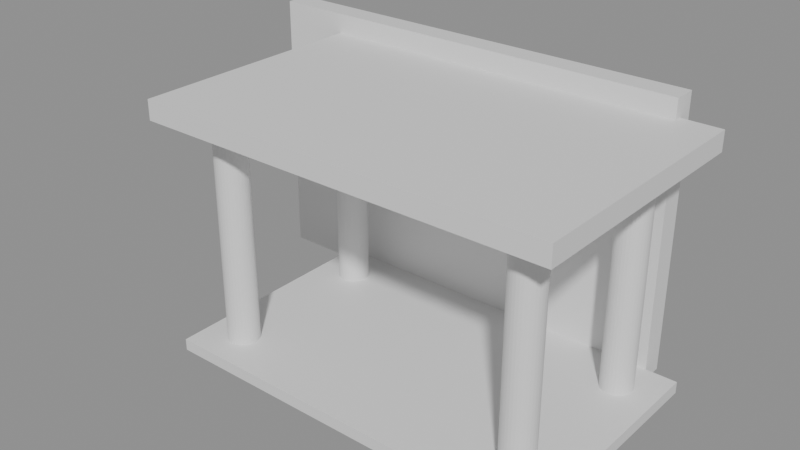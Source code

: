 # Source: e1738_after.blend  (saved by Blender 5.2.44; exported with 4.5.12 LTS)
import bpy
from mathutils import Matrix  # noqa: F401  (used for matrix-valued properties, if any)

bpy.ops.wm.read_factory_settings(use_empty=True)
scene = bpy.context.scene
scene.name = 'Scene'

# ---- materials (node trees are filled in below, after node groups)
mat_ladrillo = bpy.data.materials.new('Ladrillo')
mat_porcelanato = bpy.data.materials.new('Porcelanato')
mat_hormigon = bpy.data.materials.new('Hormigon')

# ---- material node trees
mat_ladrillo.use_nodes = True; mat_ladrillo.node_tree.nodes.clear()
_N = mat_ladrillo.node_tree.nodes; _L = mat_ladrillo.node_tree.links
n0 = _N.new('ShaderNodeBsdfPrincipled'); n0.name = 'Principled BSDF'; n0.location = (-200, 100)
n0.inputs[3].default_value = 1.45
n0.inputs[10].default_value = 0.005
n1 = _N.new('ShaderNodeOutputMaterial'); n1.name = 'Material Output'; n1.location = (200, 100)
_L.new(n0.outputs[0], n1.inputs[0])
n1.is_active_output = True
mat_porcelanato.use_nodes = True; mat_porcelanato.node_tree.nodes.clear()
_N = mat_porcelanato.node_tree.nodes; _L = mat_porcelanato.node_tree.links
n0 = _N.new('ShaderNodeBsdfPrincipled'); n0.name = 'Principled BSDF'; n0.location = (-200, 100)
n0.inputs[3].default_value = 1.45
n0.inputs[10].default_value = 0.005
n1 = _N.new('ShaderNodeOutputMaterial'); n1.name = 'Material Output'; n1.location = (200, 100)
_L.new(n0.outputs[0], n1.inputs[0])
n1.is_active_output = True
mat_hormigon.use_nodes = True; mat_hormigon.node_tree.nodes.clear()
_N = mat_hormigon.node_tree.nodes; _L = mat_hormigon.node_tree.links
n0 = _N.new('ShaderNodeBsdfPrincipled'); n0.name = 'Principled BSDF'; n0.location = (-200, 100)
n0.inputs[3].default_value = 1.45
n0.inputs[10].default_value = 0.005
n1 = _N.new('ShaderNodeOutputMaterial'); n1.name = 'Material Output'; n1.location = (200, 100)
_L.new(n0.outputs[0], n1.inputs[0])
n1.is_active_output = True

# ---- meshes
me_muro_fondo_cuerpo_mesh = bpy.data.meshes.new('Muro_Fondo_Cuerpo_mesh')
me_muro_fondo_cuerpo_mesh.from_pydata([(0.0, 0.0, 0.0), (5.6, 0.0, 0.0), (5.6, 0.3, 0.0), (0.0, 0.3, 0.0), (0.0, 0.0, 3.5), (5.6, 0.0, 3.5), (5.6, 0.3, 3.5), (0.0, 0.3, 3.5)], [], [(0, 1, 2, 3), (4, 5, 6, 7), (0, 1, 5, 4), (1, 2, 6, 5), (2, 3, 7, 6), (3, 0, 4, 7)])
me_muro_fondo_cuerpo_mesh.materials.append(mat_ladrillo)
me_muro_fondo_cuerpo_mesh.update()
me_piso_portico_mesh = bpy.data.meshes.new('Piso_Portico_mesh')
me_piso_portico_mesh.from_pydata([(0.0, 0.0, 0.0), (5.0, 0.0, 0.0), (5.0, 3.0, 0.0), (0.0, 3.0, 0.0), (0.0, 0.0, 0.15), (5.0, 0.0, 0.15), (5.0, 3.0, 0.15), (0.0, 3.0, 0.15)], [], [(0, 3, 2, 1), (4, 5, 6, 7), (1, 2, 6, 5), (3, 0, 4, 7), (2, 3, 7, 6), (0, 1, 5, 4)])
me_piso_portico_mesh.materials.append(mat_porcelanato)
me_piso_portico_mesh.update()
me_techo_portico_mesh = bpy.data.meshes.new('Techo_Portico_mesh')
me_techo_portico_mesh.from_pydata([(0.0, 0.0, 0.0), (5.2, 0.0, 0.0), (5.2, 3.2, 0.0), (0.0, 3.2, 0.0), (0.0, 0.0, 0.25), (5.2, 0.0, 0.25), (5.2, 3.2, 0.25), (0.0, 3.2, 0.25)], [], [(0, 3, 2, 1), (4, 5, 6, 7), (1, 2, 6, 5), (3, 0, 4, 7), (2, 3, 7, 6), (0, 1, 5, 4)])
me_techo_portico_mesh.materials.append(mat_hormigon)
me_techo_portico_mesh.update()
me_col_ne_mesh = bpy.data.meshes.new('Col_NE_mesh')
me_col_ne_mesh.from_pydata([(0.0, 0.2, 0.0), (0.0, 0.2, 2.85), (0.03902, 0.1962, 0.0), (0.03902, 0.1962, 2.85), (0.07654, 0.1848, 0.0), (0.07654, 0.1848, 2.85), (0.1111, 0.1663, 0.0), (0.1111, 0.1663, 2.85), (0.1414, 0.1414, 0.0), (0.1414, 0.1414, 2.85), (0.1663, 0.1111, 0.0), (0.1663, 0.1111, 2.85), (0.1848, 0.07654, 0.0), (0.1848, 0.07654, 2.85), (0.1962, 0.03902, 0.0), (0.1962, 0.03902, 2.85), (0.2, 0.0, 0.0), (0.2, 0.0, 2.85), (0.1962, -0.03902, 0.0), (0.1962, -0.03902, 2.85), (0.1848, -0.07654, 0.0), (0.1848, -0.07654, 2.85), (0.1663, -0.1111, 0.0), (0.1663, -0.1111, 2.85), (0.1414, -0.1414, 0.0), (0.1414, -0.1414, 2.85), (0.1111, -0.1663, 0.0), (0.1111, -0.1663, 2.85), (0.07654, -0.1848, 0.0), (0.07654, -0.1848, 2.85), (0.03902, -0.1962, 0.0), (0.03902, -0.1962, 2.85), (0.0, -0.2, 0.0), (0.0, -0.2, 2.85), (-0.03902, -0.1962, 0.0), (-0.03902, -0.1962, 2.85), (-0.07654, -0.1848, 0.0), (-0.07654, -0.1848, 2.85), (-0.1111, -0.1663, 0.0), (-0.1111, -0.1663, 2.85), (-0.1414, -0.1414, 0.0), (-0.1414, -0.1414, 2.85), (-0.1663, -0.1111, 0.0), (-0.1663, -0.1111, 2.85), (-0.1848, -0.07654, 0.0), (-0.1848, -0.07654, 2.85), (-0.1962, -0.03902, 0.0), (-0.1962, -0.03902, 2.85), (-0.2, 0.0, 0.0), (-0.2, 0.0, 2.85), (-0.1962, 0.03902, 0.0), (-0.1962, 0.03902, 2.85), (-0.1848, 0.07654, 0.0), (-0.1848, 0.07654, 2.85), (-0.1663, 0.1111, 0.0), (-0.1663, 0.1111, 2.85), (-0.1414, 0.1414, 0.0), (-0.1414, 0.1414, 2.85), (-0.1111, 0.1663, 0.0), (-0.1111, 0.1663, 2.85), (-0.07654, 0.1848, 0.0), (-0.07654, 0.1848, 2.85), (-0.03902, 0.1962, 0.0), (-0.03902, 0.1962, 2.85)], [], [(0, 1, 3, 2), (2, 3, 5, 4), (4, 5, 7, 6), (6, 7, 9, 8), (8, 9, 11, 10), (10, 11, 13, 12), (12, 13, 15, 14), (14, 15, 17, 16), (16, 17, 19, 18), (18, 19, 21, 20), (20, 21, 23, 22), (22, 23, 25, 24), (24, 25, 27, 26), (26, 27, 29, 28), (28, 29, 31, 30), (30, 31, 33, 32), (32, 33, 35, 34), (34, 35, 37, 36), (36, 37, 39, 38), (38, 39, 41, 40), (40, 41, 43, 42), (42, 43, 45, 44), (44, 45, 47, 46), (46, 47, 49, 48), (48, 49, 51, 50), (50, 51, 53, 52), (52, 53, 55, 54), (54, 55, 57, 56), (56, 57, 59, 58), (58, 59, 61, 60), (3, 1, 63, 61, 59, 57, 55, 53, 51, 49, 47, 45, 43, 41, 39, 37, 35, 33, 31, 29, 27, 25, 23, 21, 19, 17, 15, 13, 11, 9, 7, 5), (60, 61, 63, 62), (62, 63, 1, 0), (0, 2, 4, 6, 8, 10, 12, 14, 16, 18, 20, 22, 24, 26, 28, 30, 32, 34, 36, 38, 40, 42, 44, 46, 48, 50, 52, 54, 56, 58, 60, 62)])
me_col_ne_mesh.materials.append(mat_hormigon)
me_col_ne_mesh.update()
me_col_no_mesh = bpy.data.meshes.new('Col_NO_mesh')
me_col_no_mesh.from_pydata([(0.0, 0.2, 0.0), (0.0, 0.2, 2.85), (0.03902, 0.1962, 0.0), (0.03902, 0.1962, 2.85), (0.07654, 0.1848, 0.0), (0.07654, 0.1848, 2.85), (0.1111, 0.1663, 0.0), (0.1111, 0.1663, 2.85), (0.1414, 0.1414, 0.0), (0.1414, 0.1414, 2.85), (0.1663, 0.1111, 0.0), (0.1663, 0.1111, 2.85), (0.1848, 0.07654, 0.0), (0.1848, 0.07654, 2.85), (0.1962, 0.03902, 0.0), (0.1962, 0.03902, 2.85), (0.2, 0.0, 0.0), (0.2, 0.0, 2.85), (0.1962, -0.03902, 0.0), (0.1962, -0.03902, 2.85), (0.1848, -0.07654, 0.0), (0.1848, -0.07654, 2.85), (0.1663, -0.1111, 0.0), (0.1663, -0.1111, 2.85), (0.1414, -0.1414, 0.0), (0.1414, -0.1414, 2.85), (0.1111, -0.1663, 0.0), (0.1111, -0.1663, 2.85), (0.07654, -0.1848, 0.0), (0.07654, -0.1848, 2.85), (0.03902, -0.1962, 0.0), (0.03902, -0.1962, 2.85), (0.0, -0.2, 0.0), (0.0, -0.2, 2.85), (-0.03902, -0.1962, 0.0), (-0.03902, -0.1962, 2.85), (-0.07654, -0.1848, 0.0), (-0.07654, -0.1848, 2.85), (-0.1111, -0.1663, 0.0), (-0.1111, -0.1663, 2.85), (-0.1414, -0.1414, 0.0), (-0.1414, -0.1414, 2.85), (-0.1663, -0.1111, 0.0), (-0.1663, -0.1111, 2.85), (-0.1848, -0.07654, 0.0), (-0.1848, -0.07654, 2.85), (-0.1962, -0.03902, 0.0), (-0.1962, -0.03902, 2.85), (-0.2, 0.0, 0.0), (-0.2, 0.0, 2.85), (-0.1962, 0.03902, 0.0), (-0.1962, 0.03902, 2.85), (-0.1848, 0.07654, 0.0), (-0.1848, 0.07654, 2.85), (-0.1663, 0.1111, 0.0), (-0.1663, 0.1111, 2.85), (-0.1414, 0.1414, 0.0), (-0.1414, 0.1414, 2.85), (-0.1111, 0.1663, 0.0), (-0.1111, 0.1663, 2.85), (-0.07654, 0.1848, 0.0), (-0.07654, 0.1848, 2.85), (-0.03902, 0.1962, 0.0), (-0.03902, 0.1962, 2.85)], [], [(0, 1, 3, 2), (2, 3, 5, 4), (4, 5, 7, 6), (6, 7, 9, 8), (8, 9, 11, 10), (10, 11, 13, 12), (12, 13, 15, 14), (14, 15, 17, 16), (16, 17, 19, 18), (18, 19, 21, 20), (20, 21, 23, 22), (22, 23, 25, 24), (24, 25, 27, 26), (26, 27, 29, 28), (28, 29, 31, 30), (30, 31, 33, 32), (32, 33, 35, 34), (34, 35, 37, 36), (36, 37, 39, 38), (38, 39, 41, 40), (40, 41, 43, 42), (42, 43, 45, 44), (44, 45, 47, 46), (46, 47, 49, 48), (48, 49, 51, 50), (50, 51, 53, 52), (52, 53, 55, 54), (54, 55, 57, 56), (56, 57, 59, 58), (58, 59, 61, 60), (3, 1, 63, 61, 59, 57, 55, 53, 51, 49, 47, 45, 43, 41, 39, 37, 35, 33, 31, 29, 27, 25, 23, 21, 19, 17, 15, 13, 11, 9, 7, 5), (60, 61, 63, 62), (62, 63, 1, 0), (0, 2, 4, 6, 8, 10, 12, 14, 16, 18, 20, 22, 24, 26, 28, 30, 32, 34, 36, 38, 40, 42, 44, 46, 48, 50, 52, 54, 56, 58, 60, 62)])
me_col_no_mesh.materials.append(mat_hormigon)
me_col_no_mesh.update()
me_col_se_mesh = bpy.data.meshes.new('Col_SE_mesh')
me_col_se_mesh.from_pydata([(0.0, 0.2, 0.0), (0.0, 0.2, 2.85), (0.03902, 0.1962, 0.0), (0.03902, 0.1962, 2.85), (0.07654, 0.1848, 0.0), (0.07654, 0.1848, 2.85), (0.1111, 0.1663, 0.0), (0.1111, 0.1663, 2.85), (0.1414, 0.1414, 0.0), (0.1414, 0.1414, 2.85), (0.1663, 0.1111, 0.0), (0.1663, 0.1111, 2.85), (0.1848, 0.07654, 0.0), (0.1848, 0.07654, 2.85), (0.1962, 0.03902, 0.0), (0.1962, 0.03902, 2.85), (0.2, 0.0, 0.0), (0.2, 0.0, 2.85), (0.1962, -0.03902, 0.0), (0.1962, -0.03902, 2.85), (0.1848, -0.07654, 0.0), (0.1848, -0.07654, 2.85), (0.1663, -0.1111, 0.0), (0.1663, -0.1111, 2.85), (0.1414, -0.1414, 0.0), (0.1414, -0.1414, 2.85), (0.1111, -0.1663, 0.0), (0.1111, -0.1663, 2.85), (0.07654, -0.1848, 0.0), (0.07654, -0.1848, 2.85), (0.03902, -0.1962, 0.0), (0.03902, -0.1962, 2.85), (0.0, -0.2, 0.0), (0.0, -0.2, 2.85), (-0.03902, -0.1962, 0.0), (-0.03902, -0.1962, 2.85), (-0.07654, -0.1848, 0.0), (-0.07654, -0.1848, 2.85), (-0.1111, -0.1663, 0.0), (-0.1111, -0.1663, 2.85), (-0.1414, -0.1414, 0.0), (-0.1414, -0.1414, 2.85), (-0.1663, -0.1111, 0.0), (-0.1663, -0.1111, 2.85), (-0.1848, -0.07654, 0.0), (-0.1848, -0.07654, 2.85), (-0.1962, -0.03902, 0.0), (-0.1962, -0.03902, 2.85), (-0.2, 0.0, 0.0), (-0.2, 0.0, 2.85), (-0.1962, 0.03902, 0.0), (-0.1962, 0.03902, 2.85), (-0.1848, 0.07654, 0.0), (-0.1848, 0.07654, 2.85), (-0.1663, 0.1111, 0.0), (-0.1663, 0.1111, 2.85), (-0.1414, 0.1414, 0.0), (-0.1414, 0.1414, 2.85), (-0.1111, 0.1663, 0.0), (-0.1111, 0.1663, 2.85), (-0.07654, 0.1848, 0.0), (-0.07654, 0.1848, 2.85), (-0.03902, 0.1962, 0.0), (-0.03902, 0.1962, 2.85)], [], [(0, 1, 3, 2), (2, 3, 5, 4), (4, 5, 7, 6), (6, 7, 9, 8), (8, 9, 11, 10), (10, 11, 13, 12), (12, 13, 15, 14), (14, 15, 17, 16), (16, 17, 19, 18), (18, 19, 21, 20), (20, 21, 23, 22), (22, 23, 25, 24), (24, 25, 27, 26), (26, 27, 29, 28), (28, 29, 31, 30), (30, 31, 33, 32), (32, 33, 35, 34), (34, 35, 37, 36), (36, 37, 39, 38), (38, 39, 41, 40), (40, 41, 43, 42), (42, 43, 45, 44), (44, 45, 47, 46), (46, 47, 49, 48), (48, 49, 51, 50), (50, 51, 53, 52), (52, 53, 55, 54), (54, 55, 57, 56), (56, 57, 59, 58), (58, 59, 61, 60), (3, 1, 63, 61, 59, 57, 55, 53, 51, 49, 47, 45, 43, 41, 39, 37, 35, 33, 31, 29, 27, 25, 23, 21, 19, 17, 15, 13, 11, 9, 7, 5), (60, 61, 63, 62), (62, 63, 1, 0), (0, 2, 4, 6, 8, 10, 12, 14, 16, 18, 20, 22, 24, 26, 28, 30, 32, 34, 36, 38, 40, 42, 44, 46, 48, 50, 52, 54, 56, 58, 60, 62)])
me_col_se_mesh.materials.append(mat_hormigon)
me_col_se_mesh.update()
me_col_so_mesh = bpy.data.meshes.new('Col_SO_mesh')
me_col_so_mesh.from_pydata([(0.0, 0.2, 0.0), (0.0, 0.2, 2.85), (0.03902, 0.1962, 0.0), (0.03902, 0.1962, 2.85), (0.07654, 0.1848, 0.0), (0.07654, 0.1848, 2.85), (0.1111, 0.1663, 0.0), (0.1111, 0.1663, 2.85), (0.1414, 0.1414, 0.0), (0.1414, 0.1414, 2.85), (0.1663, 0.1111, 0.0), (0.1663, 0.1111, 2.85), (0.1848, 0.07654, 0.0), (0.1848, 0.07654, 2.85), (0.1962, 0.03902, 0.0), (0.1962, 0.03902, 2.85), (0.2, 0.0, 0.0), (0.2, 0.0, 2.85), (0.1962, -0.03902, 0.0), (0.1962, -0.03902, 2.85), (0.1848, -0.07654, 0.0), (0.1848, -0.07654, 2.85), (0.1663, -0.1111, 0.0), (0.1663, -0.1111, 2.85), (0.1414, -0.1414, 0.0), (0.1414, -0.1414, 2.85), (0.1111, -0.1663, 0.0), (0.1111, -0.1663, 2.85), (0.07654, -0.1848, 0.0), (0.07654, -0.1848, 2.85), (0.03902, -0.1962, 0.0), (0.03902, -0.1962, 2.85), (0.0, -0.2, 0.0), (0.0, -0.2, 2.85), (-0.03902, -0.1962, 0.0), (-0.03902, -0.1962, 2.85), (-0.07654, -0.1848, 0.0), (-0.07654, -0.1848, 2.85), (-0.1111, -0.1663, 0.0), (-0.1111, -0.1663, 2.85), (-0.1414, -0.1414, 0.0), (-0.1414, -0.1414, 2.85), (-0.1663, -0.1111, 0.0), (-0.1663, -0.1111, 2.85), (-0.1848, -0.07654, 0.0), (-0.1848, -0.07654, 2.85), (-0.1962, -0.03902, 0.0), (-0.1962, -0.03902, 2.85), (-0.2, 0.0, 0.0), (-0.2, 0.0, 2.85), (-0.1962, 0.03902, 0.0), (-0.1962, 0.03902, 2.85), (-0.1848, 0.07654, 0.0), (-0.1848, 0.07654, 2.85), (-0.1663, 0.1111, 0.0), (-0.1663, 0.1111, 2.85), (-0.1414, 0.1414, 0.0), (-0.1414, 0.1414, 2.85), (-0.1111, 0.1663, 0.0), (-0.1111, 0.1663, 2.85), (-0.07654, 0.1848, 0.0), (-0.07654, 0.1848, 2.85), (-0.03902, 0.1962, 0.0), (-0.03902, 0.1962, 2.85)], [], [(0, 1, 3, 2), (2, 3, 5, 4), (4, 5, 7, 6), (6, 7, 9, 8), (8, 9, 11, 10), (10, 11, 13, 12), (12, 13, 15, 14), (14, 15, 17, 16), (16, 17, 19, 18), (18, 19, 21, 20), (20, 21, 23, 22), (22, 23, 25, 24), (24, 25, 27, 26), (26, 27, 29, 28), (28, 29, 31, 30), (30, 31, 33, 32), (32, 33, 35, 34), (34, 35, 37, 36), (36, 37, 39, 38), (38, 39, 41, 40), (40, 41, 43, 42), (42, 43, 45, 44), (44, 45, 47, 46), (46, 47, 49, 48), (48, 49, 51, 50), (50, 51, 53, 52), (52, 53, 55, 54), (54, 55, 57, 56), (56, 57, 59, 58), (58, 59, 61, 60), (3, 1, 63, 61, 59, 57, 55, 53, 51, 49, 47, 45, 43, 41, 39, 37, 35, 33, 31, 29, 27, 25, 23, 21, 19, 17, 15, 13, 11, 9, 7, 5), (60, 61, 63, 62), (62, 63, 1, 0), (0, 2, 4, 6, 8, 10, 12, 14, 16, 18, 20, 22, 24, 26, 28, 30, 32, 34, 36, 38, 40, 42, 44, 46, 48, 50, 52, 54, 56, 58, 60, 62)])
me_col_so_mesh.materials.append(mat_hormigon)
me_col_so_mesh.update()

# ---- objects
ob_muro_fondo = bpy.data.objects.new('Muro_Fondo', None)
ob_muro_fondo_cuerpo = bpy.data.objects.new('Muro_Fondo_Cuerpo', me_muro_fondo_cuerpo_mesh)
ob_piso_portico_solido = bpy.data.objects.new('Piso_Portico_Solido', me_piso_portico_mesh)
ob_piso_portico = bpy.data.objects.new('Piso_Portico', None)
ob_techo_portico_solido = bpy.data.objects.new('Techo_Portico_Solido', me_techo_portico_mesh)
ob_techo_portico = bpy.data.objects.new('Techo_Portico', None)
ob_col_ne = bpy.data.objects.new('Col_NE', None)
ob_col_ne_cuerpo = bpy.data.objects.new('Col_NE_Cuerpo', me_col_ne_mesh)
ob_col_no = bpy.data.objects.new('Col_NO', None)
ob_col_no_cuerpo = bpy.data.objects.new('Col_NO_Cuerpo', me_col_no_mesh)
ob_col_se = bpy.data.objects.new('Col_SE', None)
ob_col_se_cuerpo = bpy.data.objects.new('Col_SE_Cuerpo', me_col_se_mesh)
ob_col_so = bpy.data.objects.new('Col_SO', None)
ob_col_so_cuerpo = bpy.data.objects.new('Col_SO_Cuerpo', me_col_so_mesh)

# ---- transforms, parenting, visibility, modifiers, constraints
ob_muro_fondo.location = (-1.0, 3.0, 0.0)
ob_muro_fondo.empty_display_type = 'ARROWS'
ob_muro_fondo_cuerpo.parent = ob_muro_fondo
ob_muro_fondo_cuerpo.location = (0.0, 0.0, 0.0)
ob_piso_portico_solido.parent = ob_piso_portico
ob_piso_portico_solido.location = (0.0, 0.0, 0.0)
ob_piso_portico.location = (0.0, 0.0, 0.0)
ob_piso_portico.empty_display_type = 'ARROWS'
ob_techo_portico_solido.parent = ob_techo_portico
ob_techo_portico_solido.location = (0.0, 0.0, 0.0)
ob_techo_portico.location = (-0.1, -0.1, 3.0)
ob_techo_portico.empty_display_type = 'ARROWS'
ob_col_ne.location = (0.5, 0.5, 0.15)
ob_col_ne.empty_display_type = 'ARROWS'
ob_col_ne_cuerpo.parent = ob_col_ne
ob_col_ne_cuerpo.location = (0.0, 0.0, 0.0)
ob_col_no.location = (4.5, 0.5, 0.15)
ob_col_no.empty_display_type = 'ARROWS'
ob_col_no_cuerpo.parent = ob_col_no
ob_col_no_cuerpo.location = (0.0, 0.0, 0.0)
ob_col_se.location = (0.5, 2.5, 0.15)
ob_col_se.empty_display_type = 'ARROWS'
ob_col_se_cuerpo.parent = ob_col_se
ob_col_se_cuerpo.location = (0.0, 0.0, 0.0)
ob_col_so.location = (4.5, 2.5, 0.15)
ob_col_so.empty_display_type = 'ARROWS'
ob_col_so_cuerpo.parent = ob_col_so
ob_col_so_cuerpo.location = (0.0, 0.0, 0.0)

# ---- collection membership
scene.collection.objects.link(ob_muro_fondo)
scene.collection.objects.link(ob_muro_fondo_cuerpo)
scene.collection.objects.link(ob_piso_portico_solido)
scene.collection.objects.link(ob_piso_portico)
scene.collection.objects.link(ob_techo_portico_solido)
scene.collection.objects.link(ob_techo_portico)
scene.collection.objects.link(ob_col_ne)
scene.collection.objects.link(ob_col_ne_cuerpo)
scene.collection.objects.link(ob_col_no)
scene.collection.objects.link(ob_col_no_cuerpo)
scene.collection.objects.link(ob_col_se)
scene.collection.objects.link(ob_col_se_cuerpo)
scene.collection.objects.link(ob_col_so)
scene.collection.objects.link(ob_col_so_cuerpo)

# ---- scene / render settings (as saved in the file)
scene.frame_start = 1; scene.frame_end = 250; scene.frame_set(1)
scene.render.engine = 'BLENDER_EEVEE_NEXT'
scene.render.bake_bias = 0.0
scene.render.bake_samples = 0
scene.render.compositor_device = 'GPU'
scene.eevee.use_volume_custom_range = False
scene.eevee.fast_gi_thickness_near = 0.1
scene.eevee.fast_gi_thickness_far = 0.0
scene.eevee.ray_tracing_options.screen_trace_thickness = 0.1
bpy.context.view_layer.update()

# ---- added for rendering (the .blend has no active camera and no usable light): camera, sun + grey world if the file has none
cam_auto = bpy.data.cameras.new('AutoCamera')
cam_auto.lens = 50.0
cam_auto.sensor_width = 36.0
cam_auto.clip_end = 1000.0
ob_auto_camera = bpy.data.objects.new('AutoCamera', cam_auto)
scene.collection.objects.link(ob_auto_camera)
ob_auto_camera.location = (9.27742, -7.0729, 7.53194)
ob_auto_camera.rotation_euler = (1.09748, -7.21219e-08, 0.694738)
scene.camera = ob_auto_camera
light_auto_sun = bpy.data.lights.new('AutoSun', 'SUN')
light_auto_sun.energy = 3.0
light_auto_sun.angle = 0.0523599
ob_auto_sun = bpy.data.objects.new('AutoSun', light_auto_sun)
scene.collection.objects.link(ob_auto_sun)
ob_auto_sun.rotation_euler = (0.872665, 0.174533, 0.523599)
if scene.world is None:
    world_auto = bpy.data.worlds.new('AutoWorld')
    world_auto.color = (0.3, 0.3, 0.3)
    scene.world = world_auto
bpy.context.view_layer.update()
